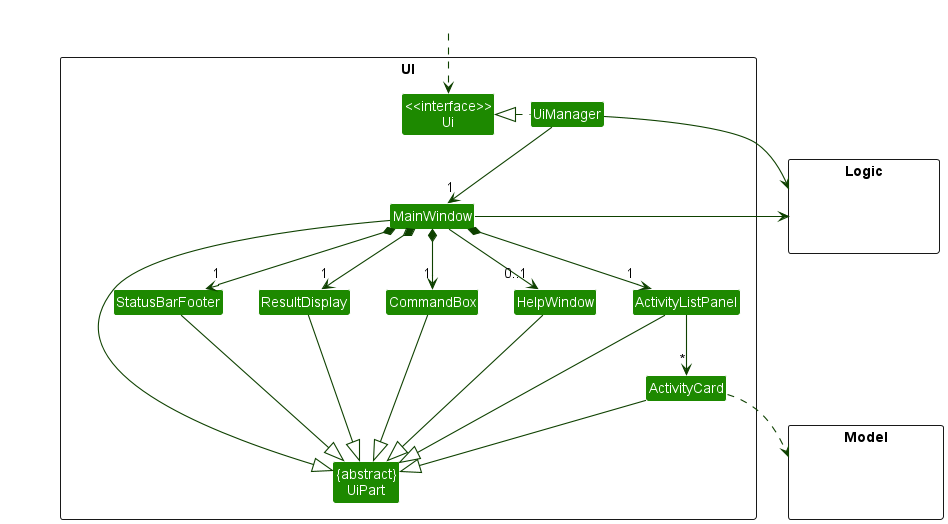

The diagram above was rendered by PlantUML. Its source (embedded in the PNG):
@startuml
!include style.puml
skinparam arrowThickness 1.1
skinparam arrowColor UI_COLOR_T4
skinparam classBackgroundColor UI_COLOR

package UI <<Rectangle>>{
Class "<<interface>>\nUi" as Ui
Class "{abstract}\nUiPart" as UiPart
Class UiManager
Class MainWindow
Class HelpWindow
Class ResultDisplay
Class ActivityListPanel
Class ActivityCard
Class StatusBarFooter
Class CommandBox
}

package Model <<Rectangle>> {
Class HiddenModel #FFFFFF
}

package Logic <<Rectangle>> {
Class HiddenLogic #FFFFFF
}

Class HiddenOutside #FFFFFF
HiddenOutside ..> Ui

UiManager .left.|> Ui
UiManager -down-> "1" MainWindow
MainWindow *-down->  "1" CommandBox
MainWindow *-down-> "1" ResultDisplay
MainWindow *-down-> "1" ActivityListPanel
MainWindow *-down-> "1" StatusBarFooter
MainWindow --> "0..1" HelpWindow

ActivityListPanel -down-> "*" ActivityCard

MainWindow -left-|> UiPart

ResultDisplay --|> UiPart
CommandBox --|> UiPart
ActivityListPanel --|> UiPart
ActivityCard --|> UiPart
StatusBarFooter --|> UiPart
HelpWindow --|> UiPart

ActivityCard ..> Model
UiManager -right-> Logic
MainWindow -left-> Logic

ActivityListPanel -[hidden]left- HelpWindow
HelpWindow -[hidden]left- CommandBox
CommandBox -[hidden]left- ResultDisplay
ResultDisplay -[hidden]left- StatusBarFooter

MainWindow -[hidden]-|> UiPart
@enduml